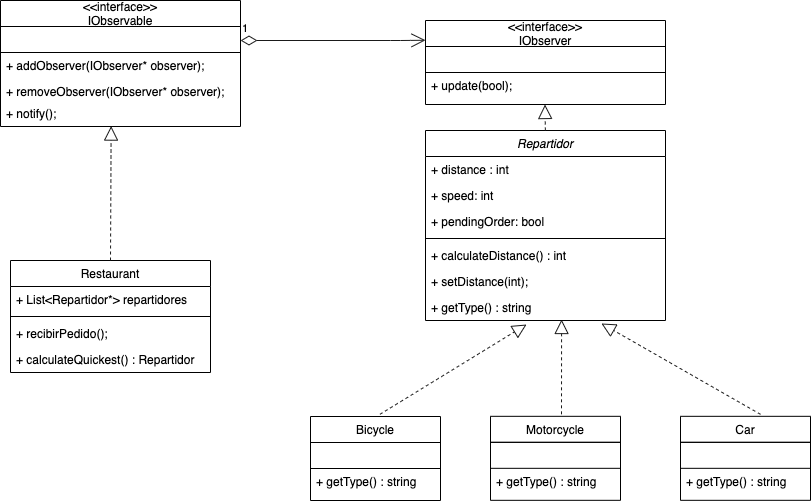

The diagram above was exported from draw.io. Its source (the exported page's mxGraphModel, read from the mxfile embedded in the PNG):
<mxGraphModel dx="926" dy="506" grid="1" gridSize="10" guides="1" tooltips="1" connect="1" arrows="1" fold="1" page="1" pageScale="1" pageWidth="850" pageHeight="1100" math="0" shadow="0">
  <root>
    <mxCell id="0" />
    <mxCell id="1" parent="0" />
    <mxCell id="4zh_FxX7wRJs2X0KBF7j-4" value="&lt;&lt;interface&gt;&gt;&#10;IObservable" style="swimlane;fontStyle=0;childLayout=stackLayout;horizontal=1;startSize=26;fillColor=none;horizontalStack=0;resizeParent=1;resizeParentMax=0;resizeLast=0;collapsible=1;marginBottom=0;" parent="1" vertex="1">
      <mxGeometry x="20" y="50" width="240" height="126" as="geometry">
        <mxRectangle x="100" y="30" width="90" height="26" as="alternateBounds" />
      </mxGeometry>
    </mxCell>
    <mxCell id="4zh_FxX7wRJs2X0KBF7j-5" value="" style="text;fillColor=none;align=left;verticalAlign=top;spacingLeft=4;spacingRight=4;overflow=hidden;rotatable=0;points=[[0,0.5],[1,0.5]];portConstraint=eastwest;strokeColor=#000000;" parent="4zh_FxX7wRJs2X0KBF7j-4" vertex="1">
      <mxGeometry y="26" width="240" height="26" as="geometry" />
    </mxCell>
    <mxCell id="4zh_FxX7wRJs2X0KBF7j-6" value="+ addObserver(IObserver* observer);" style="text;strokeColor=none;fillColor=none;align=left;verticalAlign=top;spacingLeft=4;spacingRight=4;overflow=hidden;rotatable=0;points=[[0,0.5],[1,0.5]];portConstraint=eastwest;" parent="4zh_FxX7wRJs2X0KBF7j-4" vertex="1">
      <mxGeometry y="52" width="240" height="26" as="geometry" />
    </mxCell>
    <mxCell id="4zh_FxX7wRJs2X0KBF7j-7" value="+ removeObserver(IObserver* observer);" style="text;strokeColor=none;fillColor=none;align=left;verticalAlign=top;spacingLeft=4;spacingRight=4;overflow=hidden;rotatable=0;points=[[0,0.5],[1,0.5]];portConstraint=eastwest;" parent="4zh_FxX7wRJs2X0KBF7j-4" vertex="1">
      <mxGeometry y="78" width="240" height="22" as="geometry" />
    </mxCell>
    <mxCell id="4zh_FxX7wRJs2X0KBF7j-11" value="+ notify();" style="text;strokeColor=none;fillColor=none;align=left;verticalAlign=top;spacingLeft=4;spacingRight=4;overflow=hidden;rotatable=0;points=[[0,0.5],[1,0.5]];portConstraint=eastwest;" parent="4zh_FxX7wRJs2X0KBF7j-4" vertex="1">
      <mxGeometry y="100" width="240" height="26" as="geometry" />
    </mxCell>
    <mxCell id="4zh_FxX7wRJs2X0KBF7j-12" value="Restaurant" style="swimlane;fontStyle=0;childLayout=stackLayout;horizontal=1;startSize=26;fillColor=none;horizontalStack=0;resizeParent=1;resizeParentMax=0;resizeLast=0;collapsible=1;marginBottom=0;strokeColor=#000000;" parent="1" vertex="1">
      <mxGeometry x="30" y="310" width="200" height="112" as="geometry" />
    </mxCell>
    <mxCell id="4zh_FxX7wRJs2X0KBF7j-13" value="+ List&lt;Repartidor*&gt; repartidores" style="text;strokeColor=none;fillColor=none;align=left;verticalAlign=top;spacingLeft=4;spacingRight=4;overflow=hidden;rotatable=0;points=[[0,0.5],[1,0.5]];portConstraint=eastwest;" parent="4zh_FxX7wRJs2X0KBF7j-12" vertex="1">
      <mxGeometry y="26" width="200" height="26" as="geometry" />
    </mxCell>
    <mxCell id="sdEVccRMAmXH2B3VWKJd-23" value="" style="line;strokeWidth=1;fillColor=none;align=left;verticalAlign=middle;spacingTop=-1;spacingLeft=3;spacingRight=3;rotatable=0;labelPosition=right;points=[];portConstraint=eastwest;" parent="4zh_FxX7wRJs2X0KBF7j-12" vertex="1">
      <mxGeometry y="52" width="200" height="8" as="geometry" />
    </mxCell>
    <mxCell id="4zh_FxX7wRJs2X0KBF7j-10" value="+ recibirPedido();" style="text;fillColor=none;align=left;verticalAlign=top;spacingLeft=4;spacingRight=4;overflow=hidden;rotatable=0;points=[[0,0.5],[1,0.5]];portConstraint=eastwest;" parent="4zh_FxX7wRJs2X0KBF7j-12" vertex="1">
      <mxGeometry y="60" width="200" height="26" as="geometry" />
    </mxCell>
    <mxCell id="sdEVccRMAmXH2B3VWKJd-22" value="+ calculateQuickest() : Repartidor" style="text;strokeColor=none;fillColor=none;align=left;verticalAlign=top;spacingLeft=4;spacingRight=4;overflow=hidden;rotatable=0;points=[[0,0.5],[1,0.5]];portConstraint=eastwest;" parent="4zh_FxX7wRJs2X0KBF7j-12" vertex="1">
      <mxGeometry y="86" width="200" height="26" as="geometry" />
    </mxCell>
    <mxCell id="4zh_FxX7wRJs2X0KBF7j-20" value="" style="endArrow=block;dashed=1;endFill=0;endSize=12;html=1;strokeColor=#FFFFFF;exitX=0.84;exitY=-0.053;exitDx=0;exitDy=0;exitPerimeter=0;" parent="1" source="4zh_FxX7wRJs2X0KBF7j-12" edge="1">
      <mxGeometry width="160" relative="1" as="geometry">
        <mxPoint x="170" y="270" as="sourcePoint" />
        <mxPoint x="330" y="270" as="targetPoint" />
      </mxGeometry>
    </mxCell>
    <mxCell id="4zh_FxX7wRJs2X0KBF7j-21" value="" style="endArrow=block;endFill=0;endSize=12;html=1;shadow=0;strokeColor=#1A1A1A;exitX=0.5;exitY=0;exitDx=0;exitDy=0;entryX=0.461;entryY=0.984;entryDx=0;entryDy=0;entryPerimeter=0;dashed=1;" parent="1" source="4zh_FxX7wRJs2X0KBF7j-12" target="4zh_FxX7wRJs2X0KBF7j-11" edge="1">
      <mxGeometry width="160" relative="1" as="geometry">
        <mxPoint x="50" y="260" as="sourcePoint" />
        <mxPoint x="210" y="260" as="targetPoint" />
      </mxGeometry>
    </mxCell>
    <mxCell id="4zh_FxX7wRJs2X0KBF7j-26" value="&lt;&lt;interface&gt;&gt;&#10;IObserver" style="swimlane;fontStyle=0;childLayout=stackLayout;horizontal=1;startSize=26;fillColor=none;horizontalStack=0;resizeParent=1;resizeParentMax=0;resizeLast=0;collapsible=1;marginBottom=0;" parent="1" vertex="1">
      <mxGeometry x="445" y="70" width="240" height="84" as="geometry">
        <mxRectangle x="100" y="30" width="90" height="26" as="alternateBounds" />
      </mxGeometry>
    </mxCell>
    <mxCell id="4zh_FxX7wRJs2X0KBF7j-27" value="" style="text;fillColor=none;align=left;verticalAlign=top;spacingLeft=4;spacingRight=4;overflow=hidden;rotatable=0;points=[[0,0.5],[1,0.5]];portConstraint=eastwest;strokeColor=#000000;" parent="4zh_FxX7wRJs2X0KBF7j-26" vertex="1">
      <mxGeometry y="26" width="240" height="26" as="geometry" />
    </mxCell>
    <mxCell id="4zh_FxX7wRJs2X0KBF7j-29" value="+ update(bool);" style="text;strokeColor=none;fillColor=none;align=left;verticalAlign=top;spacingLeft=4;spacingRight=4;overflow=hidden;rotatable=0;points=[[0,0.5],[1,0.5]];portConstraint=eastwest;" parent="4zh_FxX7wRJs2X0KBF7j-26" vertex="1">
      <mxGeometry y="52" width="240" height="32" as="geometry" />
    </mxCell>
    <mxCell id="4zh_FxX7wRJs2X0KBF7j-32" value="1" style="endArrow=open;html=1;endSize=12;startArrow=diamondThin;startSize=14;startFill=0;edgeStyle=orthogonalEdgeStyle;align=left;verticalAlign=bottom;shadow=0;strokeColor=#1A1A1A;entryX=0;entryY=0.235;entryDx=0;entryDy=0;entryPerimeter=0;" parent="1" target="4zh_FxX7wRJs2X0KBF7j-26" edge="1">
      <mxGeometry x="-1" y="3" relative="1" as="geometry">
        <mxPoint x="260" y="90" as="sourcePoint" />
        <mxPoint x="420" y="120" as="targetPoint" />
        <Array as="points">
          <mxPoint x="420" y="90" />
        </Array>
      </mxGeometry>
    </mxCell>
    <mxCell id="4zh_FxX7wRJs2X0KBF7j-45" value="" style="endArrow=block;dashed=1;endFill=0;endSize=12;html=1;shadow=0;strokeColor=#1A1A1A;exitX=0.5;exitY=0;exitDx=0;exitDy=0;entryX=0.421;entryY=1.154;entryDx=0;entryDy=0;entryPerimeter=0;" parent="1" target="sdEVccRMAmXH2B3VWKJd-6" edge="1">
      <mxGeometry width="160" relative="1" as="geometry">
        <mxPoint x="399.40999999999997" y="463.82" as="sourcePoint" />
        <mxPoint x="572.5999999999999" y="389.99600000000004" as="targetPoint" />
      </mxGeometry>
    </mxCell>
    <mxCell id="4zh_FxX7wRJs2X0KBF7j-46" value="" style="endArrow=block;dashed=1;endFill=0;endSize=12;html=1;shadow=0;strokeColor=#1A1A1A;entryX=0.567;entryY=0.962;entryDx=0;entryDy=0;entryPerimeter=0;" parent="1" target="sdEVccRMAmXH2B3VWKJd-6" edge="1">
      <mxGeometry width="160" relative="1" as="geometry">
        <mxPoint x="581" y="463.82" as="sourcePoint" />
        <mxPoint x="580.6400000000001" y="393.82400000000007" as="targetPoint" />
      </mxGeometry>
    </mxCell>
    <mxCell id="4zh_FxX7wRJs2X0KBF7j-47" value="" style="endArrow=block;dashed=1;endFill=0;endSize=12;html=1;shadow=0;strokeColor=#1A1A1A;exitX=0.5;exitY=0;exitDx=0;exitDy=0;entryX=0.733;entryY=1.115;entryDx=0;entryDy=0;entryPerimeter=0;" parent="1" target="sdEVccRMAmXH2B3VWKJd-6" edge="1">
      <mxGeometry width="160" relative="1" as="geometry">
        <mxPoint x="780" y="463.82" as="sourcePoint" />
        <mxPoint x="604.28" y="391.18" as="targetPoint" />
      </mxGeometry>
    </mxCell>
    <mxCell id="sdEVccRMAmXH2B3VWKJd-1" value="Repartidor" style="swimlane;fontStyle=2;childLayout=stackLayout;horizontal=1;startSize=26;fillColor=none;horizontalStack=0;resizeParent=1;resizeParentMax=0;resizeLast=0;collapsible=1;marginBottom=0;" parent="1" vertex="1">
      <mxGeometry x="445" y="180" width="240" height="190" as="geometry">
        <mxRectangle x="100" y="30" width="90" height="26" as="alternateBounds" />
      </mxGeometry>
    </mxCell>
    <mxCell id="sdEVccRMAmXH2B3VWKJd-2" value="+ distance : int" style="text;fillColor=none;align=left;verticalAlign=top;spacingLeft=4;spacingRight=4;overflow=hidden;rotatable=0;points=[[0,0.5],[1,0.5]];portConstraint=eastwest;" parent="sdEVccRMAmXH2B3VWKJd-1" vertex="1">
      <mxGeometry y="26" width="240" height="26" as="geometry" />
    </mxCell>
    <mxCell id="sdEVccRMAmXH2B3VWKJd-4" value="+ speed: int" style="text;strokeColor=none;fillColor=none;align=left;verticalAlign=top;spacingLeft=4;spacingRight=4;overflow=hidden;rotatable=0;points=[[0,0.5],[1,0.5]];portConstraint=eastwest;" parent="sdEVccRMAmXH2B3VWKJd-1" vertex="1">
      <mxGeometry y="52" width="240" height="26" as="geometry" />
    </mxCell>
    <mxCell id="4zh_FxX7wRJs2X0KBF7j-36" value="+ pendingOrder: bool" style="text;align=left;verticalAlign=top;spacingLeft=4;spacingRight=4;overflow=hidden;rotatable=0;points=[[0,0.5],[1,0.5]];portConstraint=eastwest;" parent="sdEVccRMAmXH2B3VWKJd-1" vertex="1">
      <mxGeometry y="78" width="240" height="26" as="geometry" />
    </mxCell>
    <mxCell id="sdEVccRMAmXH2B3VWKJd-20" value="" style="line;strokeWidth=1;fillColor=none;align=left;verticalAlign=middle;spacingTop=-1;spacingLeft=3;spacingRight=3;rotatable=0;labelPosition=right;points=[];portConstraint=eastwest;" parent="sdEVccRMAmXH2B3VWKJd-1" vertex="1">
      <mxGeometry y="104" width="240" height="8" as="geometry" />
    </mxCell>
    <mxCell id="reZoLjGFF9PR7VSQZm49-2" value="+ calculateDistance() : int" style="text;fillColor=none;align=left;verticalAlign=top;spacingLeft=4;spacingRight=4;overflow=hidden;rotatable=0;points=[[0,0.5],[1,0.5]];portConstraint=eastwest;" parent="sdEVccRMAmXH2B3VWKJd-1" vertex="1">
      <mxGeometry y="112" width="240" height="26" as="geometry" />
    </mxCell>
    <mxCell id="sdEVccRMAmXH2B3VWKJd-5" value="+ setDistance(int);" style="text;fillColor=none;align=left;verticalAlign=top;spacingLeft=4;spacingRight=4;overflow=hidden;rotatable=0;points=[[0,0.5],[1,0.5]];portConstraint=eastwest;" parent="sdEVccRMAmXH2B3VWKJd-1" vertex="1">
      <mxGeometry y="138" width="240" height="26" as="geometry" />
    </mxCell>
    <mxCell id="sdEVccRMAmXH2B3VWKJd-6" value="+ getType() : string" style="text;strokeColor=none;fillColor=none;align=left;verticalAlign=top;spacingLeft=4;spacingRight=4;overflow=hidden;rotatable=0;points=[[0,0.5],[1,0.5]];portConstraint=eastwest;" parent="sdEVccRMAmXH2B3VWKJd-1" vertex="1">
      <mxGeometry y="164" width="240" height="26" as="geometry" />
    </mxCell>
    <mxCell id="sdEVccRMAmXH2B3VWKJd-9" value="Bicycle" style="swimlane;fontStyle=0;childLayout=stackLayout;horizontal=1;startSize=26;fillColor=none;horizontalStack=0;resizeParent=1;resizeParentMax=0;resizeLast=0;collapsible=1;marginBottom=0;" parent="1" vertex="1">
      <mxGeometry x="330" y="466" width="130" height="84" as="geometry">
        <mxRectangle x="100" y="30" width="90" height="26" as="alternateBounds" />
      </mxGeometry>
    </mxCell>
    <mxCell id="sdEVccRMAmXH2B3VWKJd-10" value="" style="text;fillColor=none;align=left;verticalAlign=top;spacingLeft=4;spacingRight=4;overflow=hidden;rotatable=0;points=[[0,0.5],[1,0.5]];portConstraint=eastwest;strokeColor=#000000;" parent="sdEVccRMAmXH2B3VWKJd-9" vertex="1">
      <mxGeometry y="26" width="130" height="26" as="geometry" />
    </mxCell>
    <mxCell id="sdEVccRMAmXH2B3VWKJd-11" value="+ getType() : string" style="text;strokeColor=none;fillColor=none;align=left;verticalAlign=top;spacingLeft=4;spacingRight=4;overflow=hidden;rotatable=0;points=[[0,0.5],[1,0.5]];portConstraint=eastwest;" parent="sdEVccRMAmXH2B3VWKJd-9" vertex="1">
      <mxGeometry y="52" width="130" height="32" as="geometry" />
    </mxCell>
    <mxCell id="sdEVccRMAmXH2B3VWKJd-12" value="Motorcycle" style="swimlane;fontStyle=0;childLayout=stackLayout;horizontal=1;startSize=26;fillColor=none;horizontalStack=0;resizeParent=1;resizeParentMax=0;resizeLast=0;collapsible=1;marginBottom=0;" parent="1" vertex="1">
      <mxGeometry x="510" y="465.82" width="130" height="84" as="geometry">
        <mxRectangle x="100" y="30" width="90" height="26" as="alternateBounds" />
      </mxGeometry>
    </mxCell>
    <mxCell id="sdEVccRMAmXH2B3VWKJd-13" value="" style="text;fillColor=none;align=left;verticalAlign=top;spacingLeft=4;spacingRight=4;overflow=hidden;rotatable=0;points=[[0,0.5],[1,0.5]];portConstraint=eastwest;strokeColor=#000000;" parent="sdEVccRMAmXH2B3VWKJd-12" vertex="1">
      <mxGeometry y="26" width="130" height="26" as="geometry" />
    </mxCell>
    <mxCell id="sdEVccRMAmXH2B3VWKJd-14" value="+ getType() : string" style="text;strokeColor=none;fillColor=none;align=left;verticalAlign=top;spacingLeft=4;spacingRight=4;overflow=hidden;rotatable=0;points=[[0,0.5],[1,0.5]];portConstraint=eastwest;" parent="sdEVccRMAmXH2B3VWKJd-12" vertex="1">
      <mxGeometry y="52" width="130" height="32" as="geometry" />
    </mxCell>
    <mxCell id="sdEVccRMAmXH2B3VWKJd-15" value="Car" style="swimlane;fontStyle=0;childLayout=stackLayout;horizontal=1;startSize=26;fillColor=none;horizontalStack=0;resizeParent=1;resizeParentMax=0;resizeLast=0;collapsible=1;marginBottom=0;" parent="1" vertex="1">
      <mxGeometry x="700" y="465.82" width="130" height="84" as="geometry">
        <mxRectangle x="100" y="30" width="90" height="26" as="alternateBounds" />
      </mxGeometry>
    </mxCell>
    <mxCell id="sdEVccRMAmXH2B3VWKJd-16" value="" style="text;fillColor=none;align=left;verticalAlign=top;spacingLeft=4;spacingRight=4;overflow=hidden;rotatable=0;points=[[0,0.5],[1,0.5]];portConstraint=eastwest;strokeColor=#000000;" parent="sdEVccRMAmXH2B3VWKJd-15" vertex="1">
      <mxGeometry y="26" width="130" height="26" as="geometry" />
    </mxCell>
    <mxCell id="sdEVccRMAmXH2B3VWKJd-17" value="+ getType() : string" style="text;strokeColor=none;fillColor=none;align=left;verticalAlign=top;spacingLeft=4;spacingRight=4;overflow=hidden;rotatable=0;points=[[0,0.5],[1,0.5]];portConstraint=eastwest;" parent="sdEVccRMAmXH2B3VWKJd-15" vertex="1">
      <mxGeometry y="52" width="130" height="32" as="geometry" />
    </mxCell>
    <mxCell id="sdEVccRMAmXH2B3VWKJd-24" value="" style="endArrow=block;endFill=0;endSize=12;html=1;shadow=0;strokeColor=#1A1A1A;entryX=0.461;entryY=0.984;entryDx=0;entryDy=0;entryPerimeter=0;dashed=1;" parent="1" edge="1">
      <mxGeometry width="160" relative="1" as="geometry">
        <mxPoint x="564.86" y="180" as="sourcePoint" />
        <mxPoint x="564.5000000000001" y="154.00399999999996" as="targetPoint" />
      </mxGeometry>
    </mxCell>
  </root>
</mxGraphModel>